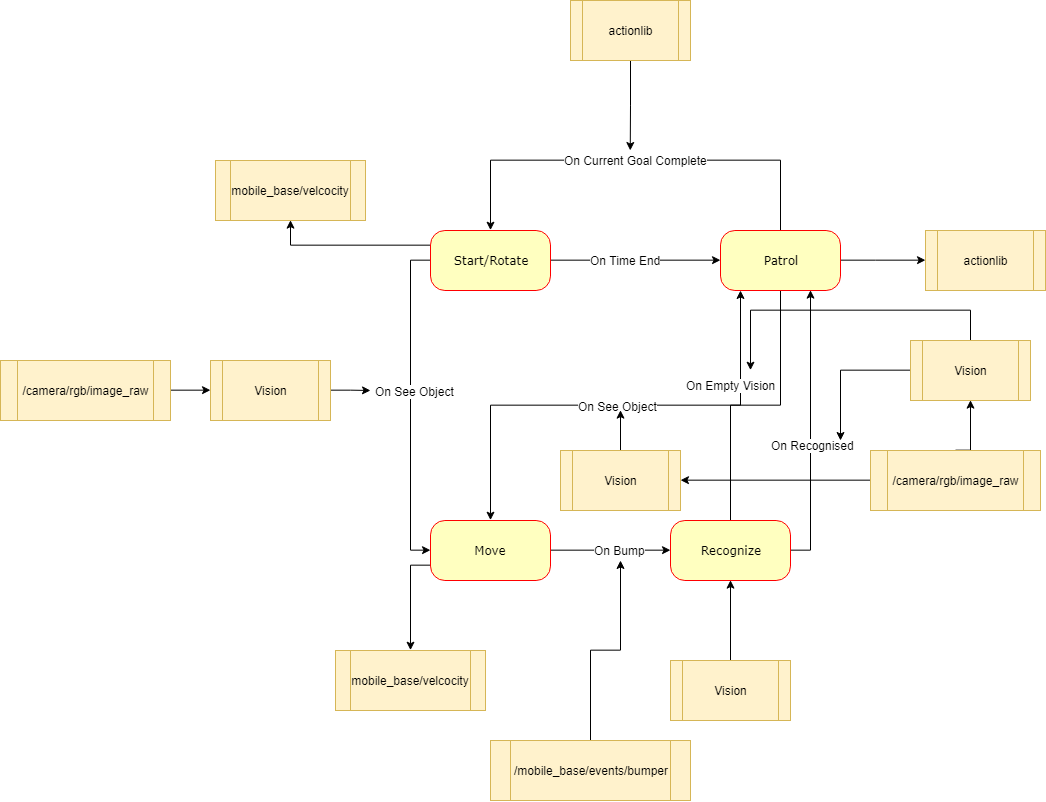

The diagram above was exported from draw.io. Its source (the exported page's mxGraphModel, read from the mxfile embedded in the PNG):
<mxGraphModel dx="1695" dy="937" grid="1" gridSize="10" guides="1" tooltips="1" connect="1" arrows="1" fold="1" page="1" pageScale="1" pageWidth="1100" pageHeight="850" background="#ffffff" math="0" shadow="0">
  <root>
    <mxCell id="0" />
    <mxCell id="1" parent="0" />
    <mxCell id="VoRfibc9O_n2stdvYj0d-1" style="edgeStyle=orthogonalEdgeStyle;rounded=0;orthogonalLoop=1;jettySize=auto;html=1;exitX=0.5;exitY=0;exitDx=0;exitDy=0;entryX=0.75;entryY=1;entryDx=0;entryDy=0;" edge="1" parent="1" source="382b91b5511bd0f7-5" target="382b91b5511bd0f7-10">
      <mxGeometry relative="1" as="geometry">
        <Array as="points">
          <mxPoint x="740" y="590" />
          <mxPoint x="820" y="590" />
        </Array>
      </mxGeometry>
    </mxCell>
    <mxCell id="VoRfibc9O_n2stdvYj0d-2" value="On Recognised&lt;br&gt;" style="text;html=1;resizable=0;points=[];align=center;verticalAlign=middle;labelBackgroundColor=#ffffff;" vertex="1" connectable="0" parent="VoRfibc9O_n2stdvYj0d-1">
      <mxGeometry x="0.1637" y="-2" relative="1" as="geometry">
        <mxPoint as="offset" />
      </mxGeometry>
    </mxCell>
    <mxCell id="VoRfibc9O_n2stdvYj0d-3" style="edgeStyle=orthogonalEdgeStyle;rounded=0;orthogonalLoop=1;jettySize=auto;html=1;exitX=0.5;exitY=0;exitDx=0;exitDy=0;" edge="1" parent="1" source="382b91b5511bd0f7-5" target="382b91b5511bd0f7-10">
      <mxGeometry relative="1" as="geometry">
        <Array as="points">
          <mxPoint x="740" y="445" />
          <mxPoint x="750" y="445" />
        </Array>
      </mxGeometry>
    </mxCell>
    <mxCell id="VoRfibc9O_n2stdvYj0d-4" value="On Empty Vision" style="text;html=1;resizable=0;points=[];align=center;verticalAlign=middle;labelBackgroundColor=#ffffff;" vertex="1" connectable="0" parent="VoRfibc9O_n2stdvYj0d-3">
      <mxGeometry x="0.215" y="-2" relative="1" as="geometry">
        <mxPoint x="-12" y="1" as="offset" />
      </mxGeometry>
    </mxCell>
    <mxCell id="382b91b5511bd0f7-5" value="Recognize&lt;br&gt;" style="rounded=1;whiteSpace=wrap;html=1;arcSize=24;fillColor=#ffffc0;strokeColor=#ff0000;shadow=0;comic=0;labelBackgroundColor=none;fontFamily=Verdana;fontSize=12;fontColor=#000000;align=center;" parent="1" vertex="1">
      <mxGeometry x="680" y="560" width="120" height="60" as="geometry" />
    </mxCell>
    <mxCell id="kmOJK_aUAxzcI9k2V1m7-2" style="edgeStyle=orthogonalEdgeStyle;rounded=0;orthogonalLoop=1;jettySize=auto;html=1;exitX=0;exitY=0.5;exitDx=0;exitDy=0;entryX=0;entryY=0.5;entryDx=0;entryDy=0;" parent="1" source="382b91b5511bd0f7-6" target="382b91b5511bd0f7-7" edge="1">
      <mxGeometry relative="1" as="geometry" />
    </mxCell>
    <mxCell id="kmOJK_aUAxzcI9k2V1m7-3" value="On See Object&lt;br&gt;" style="text;html=1;resizable=0;points=[];align=center;verticalAlign=middle;labelBackgroundColor=#ffffff;" parent="kmOJK_aUAxzcI9k2V1m7-2" vertex="1" connectable="0">
      <mxGeometry x="-0.088" y="4" relative="1" as="geometry">
        <mxPoint as="offset" />
      </mxGeometry>
    </mxCell>
    <mxCell id="kmOJK_aUAxzcI9k2V1m7-10" style="edgeStyle=orthogonalEdgeStyle;rounded=0;orthogonalLoop=1;jettySize=auto;html=1;exitX=1;exitY=0.5;exitDx=0;exitDy=0;entryX=0;entryY=0.5;entryDx=0;entryDy=0;" parent="1" source="382b91b5511bd0f7-6" target="382b91b5511bd0f7-10" edge="1">
      <mxGeometry relative="1" as="geometry" />
    </mxCell>
    <mxCell id="kmOJK_aUAxzcI9k2V1m7-13" value="On Time End" style="text;html=1;resizable=0;points=[];align=center;verticalAlign=middle;labelBackgroundColor=#ffffff;" parent="kmOJK_aUAxzcI9k2V1m7-10" vertex="1" connectable="0">
      <mxGeometry x="-0.1294" relative="1" as="geometry">
        <mxPoint as="offset" />
      </mxGeometry>
    </mxCell>
    <mxCell id="NMa6rpGxg927doQytcPa-11" style="edgeStyle=orthogonalEdgeStyle;rounded=0;orthogonalLoop=1;jettySize=auto;html=1;exitX=0;exitY=0.25;exitDx=0;exitDy=0;entryX=0.5;entryY=1;entryDx=0;entryDy=0;" parent="1" source="382b91b5511bd0f7-6" target="NMa6rpGxg927doQytcPa-10" edge="1">
      <mxGeometry relative="1" as="geometry" />
    </mxCell>
    <mxCell id="382b91b5511bd0f7-6" value="Start/Rotate&lt;br&gt;" style="rounded=1;whiteSpace=wrap;html=1;arcSize=24;fillColor=#ffffc0;strokeColor=#ff0000;shadow=0;comic=0;labelBackgroundColor=none;fontFamily=Verdana;fontSize=12;fontColor=#000000;align=center;" parent="1" vertex="1">
      <mxGeometry x="440" y="270" width="120" height="60" as="geometry" />
    </mxCell>
    <mxCell id="kmOJK_aUAxzcI9k2V1m7-4" style="edgeStyle=orthogonalEdgeStyle;rounded=0;orthogonalLoop=1;jettySize=auto;html=1;exitX=1;exitY=0.5;exitDx=0;exitDy=0;entryX=0;entryY=0.5;entryDx=0;entryDy=0;" parent="1" source="382b91b5511bd0f7-7" target="382b91b5511bd0f7-5" edge="1">
      <mxGeometry relative="1" as="geometry" />
    </mxCell>
    <mxCell id="kmOJK_aUAxzcI9k2V1m7-5" value="On Bump&lt;br&gt;" style="text;html=1;resizable=0;points=[];align=center;verticalAlign=middle;labelBackgroundColor=#ffffff;" parent="kmOJK_aUAxzcI9k2V1m7-4" vertex="1" connectable="0">
      <mxGeometry x="0.2148" y="-2" relative="1" as="geometry">
        <mxPoint x="-3" y="-2" as="offset" />
      </mxGeometry>
    </mxCell>
    <mxCell id="NMa6rpGxg927doQytcPa-13" style="edgeStyle=orthogonalEdgeStyle;rounded=0;orthogonalLoop=1;jettySize=auto;html=1;exitX=0;exitY=0.75;exitDx=0;exitDy=0;entryX=0.5;entryY=0;entryDx=0;entryDy=0;" parent="1" source="382b91b5511bd0f7-7" target="NMa6rpGxg927doQytcPa-12" edge="1">
      <mxGeometry relative="1" as="geometry" />
    </mxCell>
    <mxCell id="382b91b5511bd0f7-7" value="Move&lt;br&gt;" style="rounded=1;whiteSpace=wrap;html=1;arcSize=24;fillColor=#ffffc0;strokeColor=#ff0000;shadow=0;comic=0;labelBackgroundColor=none;fontFamily=Verdana;fontSize=12;fontColor=#000000;align=center;" parent="1" vertex="1">
      <mxGeometry x="440" y="560" width="120" height="60" as="geometry" />
    </mxCell>
    <mxCell id="kmOJK_aUAxzcI9k2V1m7-14" style="edgeStyle=orthogonalEdgeStyle;rounded=0;orthogonalLoop=1;jettySize=auto;html=1;exitX=0.5;exitY=1;exitDx=0;exitDy=0;entryX=0.5;entryY=0;entryDx=0;entryDy=0;" parent="1" source="382b91b5511bd0f7-10" target="382b91b5511bd0f7-7" edge="1">
      <mxGeometry relative="1" as="geometry" />
    </mxCell>
    <mxCell id="kmOJK_aUAxzcI9k2V1m7-15" value="On See Object&lt;br&gt;" style="text;html=1;resizable=0;points=[];align=center;verticalAlign=middle;labelBackgroundColor=#ffffff;" parent="kmOJK_aUAxzcI9k2V1m7-14" vertex="1" connectable="0">
      <mxGeometry x="0.0682" y="1" relative="1" as="geometry">
        <mxPoint as="offset" />
      </mxGeometry>
    </mxCell>
    <mxCell id="kmOJK_aUAxzcI9k2V1m7-18" style="edgeStyle=orthogonalEdgeStyle;rounded=0;orthogonalLoop=1;jettySize=auto;html=1;exitX=0.5;exitY=0;exitDx=0;exitDy=0;entryX=0.5;entryY=0;entryDx=0;entryDy=0;" parent="1" source="382b91b5511bd0f7-10" target="382b91b5511bd0f7-6" edge="1">
      <mxGeometry relative="1" as="geometry">
        <Array as="points">
          <mxPoint x="790" y="200" />
          <mxPoint x="500" y="200" />
        </Array>
      </mxGeometry>
    </mxCell>
    <mxCell id="kmOJK_aUAxzcI9k2V1m7-19" value="On Current Goal Complete" style="text;html=1;resizable=0;points=[];align=center;verticalAlign=middle;labelBackgroundColor=#ffffff;" parent="kmOJK_aUAxzcI9k2V1m7-18" vertex="1" connectable="0">
      <mxGeometry x="-0.0744" relative="1" as="geometry">
        <mxPoint x="-16" as="offset" />
      </mxGeometry>
    </mxCell>
    <mxCell id="NMa6rpGxg927doQytcPa-4" style="edgeStyle=orthogonalEdgeStyle;rounded=0;orthogonalLoop=1;jettySize=auto;html=1;exitX=1;exitY=0.5;exitDx=0;exitDy=0;entryX=0;entryY=0.5;entryDx=0;entryDy=0;" parent="1" source="382b91b5511bd0f7-10" target="NMa6rpGxg927doQytcPa-1" edge="1">
      <mxGeometry relative="1" as="geometry">
        <Array as="points">
          <mxPoint x="885" y="300" />
          <mxPoint x="885" y="300" />
        </Array>
      </mxGeometry>
    </mxCell>
    <mxCell id="382b91b5511bd0f7-10" value="Patrol&lt;br&gt;" style="rounded=1;whiteSpace=wrap;html=1;arcSize=24;fillColor=#ffffc0;strokeColor=#ff0000;shadow=0;comic=0;labelBackgroundColor=none;fontFamily=Verdana;fontSize=12;fontColor=#000000;align=center;" parent="1" vertex="1">
      <mxGeometry x="730" y="270" width="120" height="60" as="geometry" />
    </mxCell>
    <mxCell id="NMa6rpGxg927doQytcPa-1" value="actionlib&lt;br&gt;" style="shape=process;whiteSpace=wrap;html=1;backgroundOutline=1;fillColor=#fff2cc;strokeColor=#d6b656;" parent="1" vertex="1">
      <mxGeometry x="935" y="270" width="120" height="60" as="geometry" />
    </mxCell>
    <mxCell id="NMa6rpGxg927doQytcPa-6" style="edgeStyle=orthogonalEdgeStyle;rounded=0;orthogonalLoop=1;jettySize=auto;html=1;exitX=0.5;exitY=0;exitDx=0;exitDy=0;entryX=0.5;entryY=1;entryDx=0;entryDy=0;" parent="1" source="NMa6rpGxg927doQytcPa-5" target="382b91b5511bd0f7-5" edge="1">
      <mxGeometry relative="1" as="geometry" />
    </mxCell>
    <mxCell id="NMa6rpGxg927doQytcPa-5" value="Vision&lt;br&gt;" style="shape=process;whiteSpace=wrap;html=1;backgroundOutline=1;fillColor=#fff2cc;strokeColor=#d6b656;" parent="1" vertex="1">
      <mxGeometry x="680" y="700" width="120" height="60" as="geometry" />
    </mxCell>
    <mxCell id="NMa6rpGxg927doQytcPa-19" style="edgeStyle=orthogonalEdgeStyle;rounded=0;orthogonalLoop=1;jettySize=auto;html=1;exitX=1;exitY=0.5;exitDx=0;exitDy=0;" parent="1" source="NMa6rpGxg927doQytcPa-7" edge="1">
      <mxGeometry relative="1" as="geometry">
        <mxPoint x="380" y="430" as="targetPoint" />
      </mxGeometry>
    </mxCell>
    <mxCell id="NMa6rpGxg927doQytcPa-7" value="Vision&lt;br&gt;" style="shape=process;whiteSpace=wrap;html=1;backgroundOutline=1;fillColor=#fff2cc;strokeColor=#d6b656;" parent="1" vertex="1">
      <mxGeometry x="220" y="400" width="120" height="60" as="geometry" />
    </mxCell>
    <mxCell id="NMa6rpGxg927doQytcPa-10" value="mobile_base/velcocity" style="shape=process;whiteSpace=wrap;html=1;backgroundOutline=1;fillColor=#fff2cc;strokeColor=#d6b656;" parent="1" vertex="1">
      <mxGeometry x="225" y="200" width="150" height="60" as="geometry" />
    </mxCell>
    <mxCell id="NMa6rpGxg927doQytcPa-12" value="mobile_base/velcocity" style="shape=process;whiteSpace=wrap;html=1;backgroundOutline=1;fillColor=#fff2cc;strokeColor=#d6b656;" parent="1" vertex="1">
      <mxGeometry x="345" y="690" width="150" height="60" as="geometry" />
    </mxCell>
    <mxCell id="NMa6rpGxg927doQytcPa-15" style="edgeStyle=orthogonalEdgeStyle;rounded=0;orthogonalLoop=1;jettySize=auto;html=1;exitX=0.5;exitY=1;exitDx=0;exitDy=0;" parent="1" source="NMa6rpGxg927doQytcPa-14" edge="1">
      <mxGeometry relative="1" as="geometry">
        <mxPoint x="639.7586206896553" y="190.0000000000001" as="targetPoint" />
      </mxGeometry>
    </mxCell>
    <mxCell id="NMa6rpGxg927doQytcPa-14" value="actionlib" style="shape=process;whiteSpace=wrap;html=1;backgroundOutline=1;fillColor=#fff2cc;strokeColor=#d6b656;" parent="1" vertex="1">
      <mxGeometry x="580" y="40" width="120" height="60" as="geometry" />
    </mxCell>
    <mxCell id="NMa6rpGxg927doQytcPa-17" style="edgeStyle=orthogonalEdgeStyle;rounded=0;orthogonalLoop=1;jettySize=auto;html=1;exitX=0.5;exitY=0;exitDx=0;exitDy=0;" parent="1" source="NMa6rpGxg927doQytcPa-16" edge="1">
      <mxGeometry relative="1" as="geometry">
        <mxPoint x="630.1034482758621" y="450" as="targetPoint" />
      </mxGeometry>
    </mxCell>
    <mxCell id="NMa6rpGxg927doQytcPa-16" value="Vision" style="shape=process;whiteSpace=wrap;html=1;backgroundOutline=1;fillColor=#fff2cc;strokeColor=#d6b656;" parent="1" vertex="1">
      <mxGeometry x="570" y="490" width="120" height="60" as="geometry" />
    </mxCell>
    <mxCell id="NMa6rpGxg927doQytcPa-21" style="edgeStyle=orthogonalEdgeStyle;rounded=0;orthogonalLoop=1;jettySize=auto;html=1;exitX=0.5;exitY=0;exitDx=0;exitDy=0;" parent="1" source="NMa6rpGxg927doQytcPa-20" edge="1">
      <mxGeometry relative="1" as="geometry">
        <mxPoint x="630" y="600" as="targetPoint" />
      </mxGeometry>
    </mxCell>
    <mxCell id="NMa6rpGxg927doQytcPa-20" value="&lt;div&gt;&lt;span&gt;/mobile_base/events/bumper&lt;/span&gt;&lt;/div&gt;" style="shape=process;whiteSpace=wrap;html=1;backgroundOutline=1;fillColor=#fff2cc;strokeColor=#d6b656;" parent="1" vertex="1">
      <mxGeometry x="500" y="780" width="200" height="60" as="geometry" />
    </mxCell>
    <mxCell id="VoRfibc9O_n2stdvYj0d-6" style="edgeStyle=orthogonalEdgeStyle;rounded=0;orthogonalLoop=1;jettySize=auto;html=1;exitX=1;exitY=0.5;exitDx=0;exitDy=0;entryX=0;entryY=0.5;entryDx=0;entryDy=0;" edge="1" parent="1" source="VoRfibc9O_n2stdvYj0d-5" target="NMa6rpGxg927doQytcPa-7">
      <mxGeometry relative="1" as="geometry">
        <mxPoint x="209.72413793103442" y="430.1379310344828" as="targetPoint" />
      </mxGeometry>
    </mxCell>
    <mxCell id="VoRfibc9O_n2stdvYj0d-5" value="&lt;span&gt;/camera/rgb/image_raw&lt;/span&gt;" style="shape=process;whiteSpace=wrap;html=1;backgroundOutline=1;fillColor=#fff2cc;strokeColor=#d6b656;" vertex="1" parent="1">
      <mxGeometry x="10" y="400" width="170" height="60" as="geometry" />
    </mxCell>
    <mxCell id="VoRfibc9O_n2stdvYj0d-10" style="edgeStyle=orthogonalEdgeStyle;rounded=0;orthogonalLoop=1;jettySize=auto;html=1;exitX=0;exitY=0.5;exitDx=0;exitDy=0;entryX=1;entryY=0.5;entryDx=0;entryDy=0;" edge="1" parent="1" source="VoRfibc9O_n2stdvYj0d-7" target="NMa6rpGxg927doQytcPa-16">
      <mxGeometry relative="1" as="geometry" />
    </mxCell>
    <mxCell id="VoRfibc9O_n2stdvYj0d-13" style="edgeStyle=orthogonalEdgeStyle;rounded=0;orthogonalLoop=1;jettySize=auto;html=1;exitX=0.5;exitY=0;exitDx=0;exitDy=0;entryX=0.5;entryY=1;entryDx=0;entryDy=0;" edge="1" parent="1" source="VoRfibc9O_n2stdvYj0d-7" target="VoRfibc9O_n2stdvYj0d-11">
      <mxGeometry relative="1" as="geometry">
        <Array as="points">
          <mxPoint x="980" y="490" />
        </Array>
      </mxGeometry>
    </mxCell>
    <mxCell id="VoRfibc9O_n2stdvYj0d-7" value="&lt;span&gt;/camera/rgb/image_raw&lt;/span&gt;" style="shape=process;whiteSpace=wrap;html=1;backgroundOutline=1;fillColor=#fff2cc;strokeColor=#d6b656;" vertex="1" parent="1">
      <mxGeometry x="880" y="490" width="170" height="60" as="geometry" />
    </mxCell>
    <mxCell id="VoRfibc9O_n2stdvYj0d-12" style="edgeStyle=orthogonalEdgeStyle;rounded=0;orthogonalLoop=1;jettySize=auto;html=1;exitX=0;exitY=0.5;exitDx=0;exitDy=0;" edge="1" parent="1" source="VoRfibc9O_n2stdvYj0d-11">
      <mxGeometry relative="1" as="geometry">
        <mxPoint x="850" y="480" as="targetPoint" />
      </mxGeometry>
    </mxCell>
    <mxCell id="VoRfibc9O_n2stdvYj0d-15" style="edgeStyle=orthogonalEdgeStyle;rounded=0;orthogonalLoop=1;jettySize=auto;html=1;exitX=0.5;exitY=0;exitDx=0;exitDy=0;" edge="1" parent="1" source="VoRfibc9O_n2stdvYj0d-11">
      <mxGeometry relative="1" as="geometry">
        <mxPoint x="760" y="410" as="targetPoint" />
        <Array as="points">
          <mxPoint x="980" y="350" />
          <mxPoint x="760" y="350" />
        </Array>
      </mxGeometry>
    </mxCell>
    <mxCell id="VoRfibc9O_n2stdvYj0d-11" value="Vision" style="shape=process;whiteSpace=wrap;html=1;backgroundOutline=1;fillColor=#fff2cc;strokeColor=#d6b656;" vertex="1" parent="1">
      <mxGeometry x="920" y="380" width="120" height="60" as="geometry" />
    </mxCell>
  </root>
</mxGraphModel>